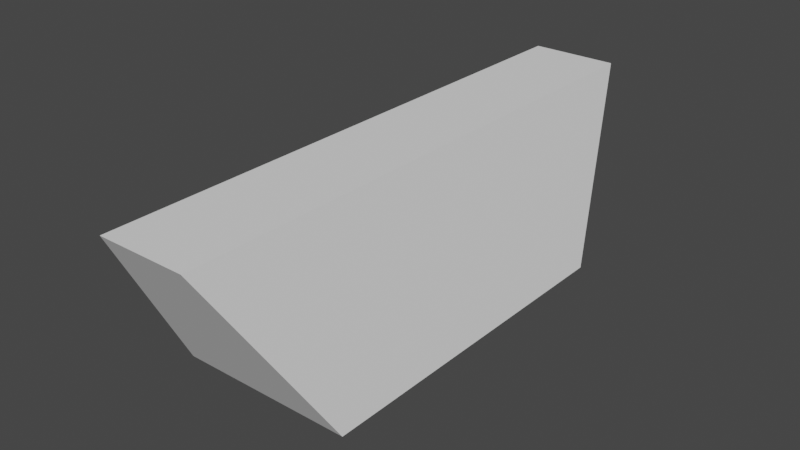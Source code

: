 # Source: SA_CargoShip_01.blend  (saved by Blender 3.0.42; exported with 4.5.12 LTS)
import bpy
from mathutils import Matrix  # noqa: F401  (used for matrix-valued properties, if any)

bpy.ops.wm.read_factory_settings(use_empty=True)
scene = bpy.context.scene
scene.name = 'Scene'

# ---- collections
col_collection = bpy.data.collections.new('Collection'); scene.collection.children.link(col_collection)

# ---- world
world_world = bpy.data.worlds.new('World'); scene.world = world_world
world_world.use_nodes = True; world_world.node_tree.nodes.clear()
_N = world_world.node_tree.nodes; _L = world_world.node_tree.links
n0 = _N.new('ShaderNodeOutputWorld'); n0.name = 'World Output'; n0.location = (300, 300)
n1 = _N.new('ShaderNodeBackground'); n1.name = 'Background'; n1.location = (10, 300)
n1.inputs[0].default_value = (0.05088, 0.05088, 0.05088, 1.0)
_L.new(n1.outputs[0], n0.inputs[0])
n0.is_active_output = True
world_world.color = (0.05088, 0.05088, 0.05088)
world_world.use_sun_shadow = False
world_world.sun_shadow_jitter_overblur = 0.0

# ---- meshes
me_plane = bpy.data.meshes.new('Plane')
me_plane.from_pydata([(2.5, 2.0, 5.0), (1.25, 7.0, 8.0), (0.0, 2.0, 5.0), (0.0, 7.0, 8.0), (2.5, 2.0, -5.0), (1.25, 7.0, -8.0), (0.0, 2.0, -5.0), (0.0, 7.0, -8.0)], [], [(2, 3, 1, 0), (6, 4, 5, 7), (1, 3, 7, 5), (2, 0, 4, 6), (0, 1, 5, 4)])
_uv = me_plane.uv_layers.new(name='UVMap')
_uv.uv.foreach_set('vector', [0.5, 0.0, 0.5, 1.0, 1.0, 1.0, 1.0, 0.0, 0.5, 0.0, 1.0, 0.0, 1.0, 1.0, 0.5, 1.0, 1.0, 1.0, 0.5, 1.0, 0.5, 1.0, 1.0, 1.0, 0.5, 0.0, 1.0, 0.0, 1.0, 0.0, 0.5, 0.0, 1.0, 0.0, 1.0, 1.0, 1.0, 1.0, 1.0, 0.0])
me_plane.use_remesh_fix_poles = True
me_plane.use_remesh_preserve_attributes = False
me_plane.update()

# ---- objects
ob_plane = bpy.data.objects.new('Plane', me_plane)

# ---- transforms, parenting, visibility, modifiers, constraints
ob_plane.location = (0.0, 0.0, 0.0)
ob_plane.rotation_euler = (1.571, -0.0, 0.0)
_m = ob_plane.modifiers.new('Mirror', 'MIRROR')
_m.use_clip = True

# ---- collection membership
col_collection.objects.link(ob_plane)

# ---- scene / render settings (as saved in the file)
scene.frame_start = 1; scene.frame_end = 250; scene.frame_set(1)
scene.render.engine = 'BLENDER_EEVEE_NEXT'
scene.cycles.sampling_pattern = 'TABULATED_SOBOL'
scene.cycles.use_light_tree = False
scene.view_settings.view_transform = 'Filmic'
bpy.context.view_layer.update()

# ---- added for rendering (the .blend has no active camera and no usable light): camera, sun
cam_auto = bpy.data.cameras.new('AutoCamera')
cam_auto.lens = 50.0
cam_auto.sensor_width = 36.0
cam_auto.clip_end = 1000.0
ob_auto_camera = bpy.data.objects.new('AutoCamera', cam_auto)
scene.collection.objects.link(ob_auto_camera)
ob_auto_camera.location = (16.1848, -19.4218, 17.4479)
ob_auto_camera.rotation_euler = (1.09748, -7.21219e-08, 0.694738)
scene.camera = ob_auto_camera
light_auto_sun = bpy.data.lights.new('AutoSun', 'SUN')
light_auto_sun.energy = 3.0
light_auto_sun.angle = 0.0523599
ob_auto_sun = bpy.data.objects.new('AutoSun', light_auto_sun)
scene.collection.objects.link(ob_auto_sun)
ob_auto_sun.rotation_euler = (0.872665, 0.174533, 0.523599)
bpy.context.view_layer.update()
